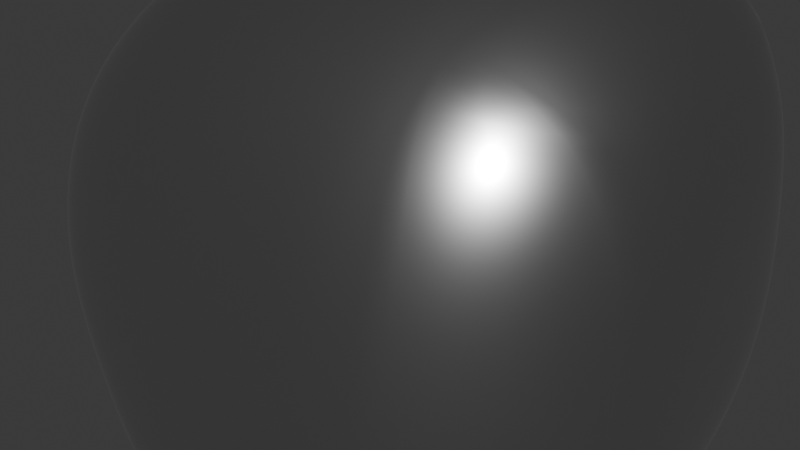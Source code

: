 # Source: Titanium.blend  (saved by Blender 5.0.119; exported with 4.5.12 LTS)
import bpy
from mathutils import Matrix  # noqa: F401  (used for matrix-valued properties, if any)

bpy.ops.wm.read_factory_settings(use_empty=True)
scene = bpy.context.scene
scene.name = 'Scene'

# ---- collections
col_collection = bpy.data.collections.new('Collection'); scene.collection.children.link(col_collection)

# ---- materials (node trees are filled in below, after node groups)
mat_material_001 = bpy.data.materials.new('Material.001')
mat_material_002 = bpy.data.materials.new('Material.002')

# ---- material node trees
mat_material_001.use_nodes = True; mat_material_001.node_tree.nodes.clear()
_N = mat_material_001.node_tree.nodes; _L = mat_material_001.node_tree.links
n0 = _N.new('ShaderNodeBsdfPrincipled'); n0.name = 'Principled BSDF'; n0.location = (-200, 100)
n0.inputs[0].default_value = (0.6432, 0.6432, 0.6432, 1.0)
n0.inputs[1].default_value = 0.6154
n0.inputs[2].default_value = 0.2538
n0.inputs[3].default_value = 0.0
n0.inputs[18].default_value = 0.3769
n0.inputs[20].default_value = 0.0
n0.inputs[22].default_value = (0.165, 0.165, 0.165, 1.0)
n0.inputs[25].default_value = 0.0
n0.inputs[26].default_value = (0.0, 0.0, 0.0, 1.0)
n1 = _N.new('ShaderNodeOutputMaterial'); n1.name = 'Material Output'; n1.location = (200, 100)
n2 = _N.new('ShaderNodeBsdfMetallic'); n2.name = 'Metallic BSDF'; n2.location = (-90, 80)
n2.distribution = 'BECKMANN'
_L.new(n0.outputs[0], n1.inputs[0])
_L.new(n2.outputs[0], n1.inputs[1])
n1.is_active_output = True
mat_material_002.use_nodes = True; mat_material_002.node_tree.nodes.clear()
_N = mat_material_002.node_tree.nodes; _L = mat_material_002.node_tree.links
n0 = _N.new('ShaderNodeBsdfPrincipled'); n0.name = 'Principled BSDF'; n0.location = (-200, 100)
n0.inputs[0].default_value = (0.2639, 0.2639, 0.2639, 1.0)
n1 = _N.new('ShaderNodeOutputMaterial'); n1.name = 'Material Output'; n1.location = (200, 100)
_L.new(n0.outputs[0], n1.inputs[0])
n1.is_active_output = True

# ---- world
world_world = bpy.data.worlds.new('World'); scene.world = world_world
world_world.use_nodes = True; world_world.node_tree.nodes.clear()
_N = world_world.node_tree.nodes; _L = world_world.node_tree.links
n0 = _N.new('ShaderNodeOutputWorld'); n0.name = 'World Output'; n0.location = (200, 100)
n1 = _N.new('ShaderNodeBackground'); n1.name = 'Background'; n1.location = (-200, 100)
n1.inputs[0].default_value = (0.05088, 0.05088, 0.05088, 1.0)
_L.new(n1.outputs[0], n0.inputs[0])
n0.is_active_output = True
world_world.color = (0.05088, 0.05088, 0.05088)
world_world.sun_shadow_jitter_overblur = 0.0

# ---- meshes
me_rock = bpy.data.meshes.new('rock')
me_rock.from_pydata([(0.515, 0.5, 0.5), (0.515, -0.5, -0.5), (0.515, 0.5, -0.5), (-0.515, 0.5, -0.5), (-0.515, -0.5, -0.5), (-0.515, -0.5, 0.5), (-0.515, 0.5, 0.5)], [], [(0, 1, 2), (0, 4, 1), (0, 5, 4), (0, 6, 5), (0, 2, 3, 6), (2, 1, 4, 3), (3, 4, 5, 6)])
me_rock.polygons.foreach_set('use_smooth', [True] * 7)
_k = {(0, 1): 0.45055, (0, 2): 0.1057, (1, 2): 0.15691, (0, 4): 0.41706, (1, 4): 0.12117, (0, 5): 0.17302, (4, 5): 0.12331, (0, 6): 0.15477, (5, 6): 0.44914, (3, 6): 0.65935, (2, 3): 0.73862, (3, 4): 0.29005}
me_rock.attributes.new('crease_edge', 'FLOAT', 'EDGE').data.foreach_set('value', [_k.get((min(e.vertices), max(e.vertices)), 0.0) for e in me_rock.edges])
me_rock.materials.append(mat_material_001)
me_rock.update()
me_text = bpy.data.meshes.new('Text')
me_text.from_pydata([(0.767, 0.585, 0.0), (0.7665, 0.5921, 0.0), (0.7651, 0.599, 0.0), (0.7628, 0.6055, 0.0), (0.7597, 0.6116, 0.0), (0.7559, 0.6173, 0.0), (0.7514, 0.6224, 0.0), (0.7463, 0.6269, 0.0), (0.7406, 0.6307, 0.0), (0.7345, 0.6338, 0.0), (0.728, 0.6361, 0.0), (0.7211, 0.6375, 0.0), (0.714, 0.638, 0.0), (0.7069, 0.6375, 0.0), (0.7, 0.6361, 0.0), (0.6935, 0.6338, 0.0), (0.6874, 0.6307, 0.0), (0.6817, 0.6269, 0.0), (0.6766, 0.6224, 0.0), (0.6721, 0.6173, 0.0), (0.6683, 0.6116, 0.0), (0.6652, 0.6055, 0.0), (0.6629, 0.599, 0.0), (0.6615, 0.5921, 0.0), (0.661, 0.585, 0.0), (0.6615, 0.5779, 0.0), (0.6629, 0.571, 0.0), (0.6652, 0.5645, 0.0), (0.6683, 0.5584, 0.0), (0.6721, 0.5527, 0.0), (0.6766, 0.5476, 0.0), (0.6817, 0.5431, 0.0), (0.6874, 0.5393, 0.0), (0.6935, 0.5362, 0.0), (0.7, 0.5339, 0.0), (0.7069, 0.5325, 0.0), (0.714, 0.532, 0.0), (0.7211, 0.5325, 0.0), (0.728, 0.5339, 0.0), (0.7345, 0.5362, 0.0), (0.7406, 0.5393, 0.0), (0.7463, 0.5431, 0.0), (0.7514, 0.5476, 0.0), (0.7559, 0.5527, 0.0), (0.7597, 0.5584, 0.0), (0.7628, 0.5645, 0.0), (0.7651, 0.571, 0.0), (0.7665, 0.5779, 0.0), (0.758, 0.449, 0.0), (0.669, 0.449, 0.0), (0.669, 0.0, 0.0), (0.758, 0.0, 0.0), (0.587, 0.682, 0.0), (0.017, 0.682, 0.0), (0.017, 0.594, 0.0), (0.253, 0.594, 0.0), (0.253, 0.0, 0.0), (0.351, 0.0, 0.0), (0.351, 0.594, 0.0), (0.587, 0.594, 0.0), (0.767, 0.585, -0.4239), (0.7665, 0.5921, -0.4239), (0.7651, 0.599, -0.4239), (0.7628, 0.6055, -0.4239), (0.7597, 0.6116, -0.4239), (0.7559, 0.6173, -0.4239), (0.7514, 0.6224, -0.4239), (0.7463, 0.6269, -0.4239), (0.7406, 0.6307, -0.4239), (0.7345, 0.6338, -0.4239), (0.728, 0.6361, -0.4239), (0.7211, 0.6375, -0.4239), (0.714, 0.638, -0.4239), (0.7069, 0.6375, -0.4239), (0.7, 0.6361, -0.4239), (0.6935, 0.6338, -0.4239), (0.6874, 0.6307, -0.4239), (0.6817, 0.6269, -0.4239), (0.6766, 0.6224, -0.4239), (0.6721, 0.6173, -0.4239), (0.6683, 0.6116, -0.4239), (0.6652, 0.6055, -0.4239), (0.6629, 0.599, -0.4239), (0.6615, 0.5921, -0.4239), (0.661, 0.585, -0.4239), (0.6615, 0.5779, -0.4239), (0.6629, 0.571, -0.4239), (0.6652, 0.5645, -0.4239), (0.6683, 0.5584, -0.4239), (0.6721, 0.5527, -0.4239), (0.6766, 0.5476, -0.4239), (0.6817, 0.5431, -0.4239), (0.6874, 0.5393, -0.4239), (0.6935, 0.5362, -0.4239), (0.7, 0.5339, -0.4239), (0.7069, 0.5325, -0.4239), (0.714, 0.532, -0.4239), (0.7211, 0.5325, -0.4239), (0.728, 0.5339, -0.4239), (0.7345, 0.5362, -0.4239), (0.7406, 0.5393, -0.4239), (0.7463, 0.5431, -0.4239), (0.7514, 0.5476, -0.4239), (0.7559, 0.5527, -0.4239), (0.7597, 0.5584, -0.4239), (0.7628, 0.5645, -0.4239), (0.7651, 0.571, -0.4239), (0.7665, 0.5779, -0.4239), (0.758, 0.449, -0.4239), (0.669, 0.449, -0.4239), (0.669, 0.0, -0.4239), (0.758, 0.0, -0.4239), (0.587, 0.682, -0.4239), (0.017, 0.682, -0.4239), (0.017, 0.594, -0.4239), (0.253, 0.594, -0.4239), (0.253, 0.0, -0.4239), (0.351, 0.0, -0.4239), (0.351, 0.594, -0.4239), (0.587, 0.594, -0.4239)], [], [(50, 49, 48), (50, 48, 51), (13, 12, 11), (13, 11, 10), (14, 13, 10), (14, 10, 9), (15, 14, 9), (15, 9, 8), (16, 15, 8), (16, 8, 7), (17, 16, 7), (17, 7, 6), (18, 17, 6), (18, 6, 5), (19, 18, 5), (19, 5, 4), (20, 19, 4), (20, 4, 3), (21, 20, 3), (21, 3, 2), (22, 21, 2), (22, 2, 1), (23, 22, 1), (23, 1, 0), (24, 23, 0), (25, 24, 0), (25, 0, 47), (25, 47, 46), (26, 25, 46), (26, 46, 45), (27, 26, 45), (27, 45, 44), (28, 27, 44), (28, 44, 43), (29, 28, 43), (29, 43, 42), (30, 29, 42), (30, 42, 41), (31, 30, 41), (31, 41, 40), (32, 31, 40), (32, 40, 39), (33, 32, 39), (33, 39, 38), (34, 33, 38), (34, 38, 37), (35, 34, 37), (35, 37, 36), (54, 53, 52), (54, 52, 59), (55, 54, 59), (56, 55, 58), (58, 55, 59), (56, 58, 57), (110, 108, 109), (110, 111, 108), (73, 71, 72), (73, 70, 71), (74, 70, 73), (74, 69, 70), (75, 69, 74), (75, 68, 69), (76, 68, 75), (76, 67, 68), (77, 67, 76), (77, 66, 67), (78, 66, 77), (78, 65, 66), (79, 65, 78), (79, 64, 65), (80, 64, 79), (80, 63, 64), (81, 63, 80), (81, 62, 63), (82, 62, 81), (82, 61, 62), (83, 61, 82), (83, 60, 61), (84, 60, 83), (85, 60, 84), (85, 107, 60), (85, 106, 107), (86, 106, 85), (86, 105, 106), (87, 105, 86), (87, 104, 105), (88, 104, 87), (88, 103, 104), (89, 103, 88), (89, 102, 103), (90, 102, 89), (90, 101, 102), (91, 101, 90), (91, 100, 101), (92, 100, 91), (92, 99, 100), (93, 99, 92), (93, 98, 99), (94, 98, 93), (94, 97, 98), (95, 97, 94), (95, 96, 97), (114, 112, 113), (114, 119, 112), (115, 119, 114), (116, 118, 115), (118, 119, 115), (116, 117, 118), (42, 43, 103, 102), (7, 8, 68, 67), (52, 53, 113, 112), (29, 30, 90, 89), (16, 17, 77, 76), (0, 1, 61, 60), (59, 52, 112, 119), (23, 24, 84, 83), (54, 55, 115, 114), (41, 42, 102, 101), (6, 7, 67, 66), (30, 31, 91, 90), (24, 25, 85, 84), (17, 18, 78, 77), (49, 50, 110, 109), (55, 56, 116, 115), (48, 49, 109, 108), (40, 41, 101, 100), (47, 0, 60, 107), (5, 6, 66, 65), (50, 51, 111, 110), (58, 59, 119, 118), (31, 32, 92, 91), (18, 19, 79, 78), (51, 48, 108, 111), (56, 57, 117, 116), (46, 47, 107, 106), (12, 13, 73, 72), (57, 58, 118, 117), (25, 26, 86, 85), (39, 40, 100, 99), (4, 5, 65, 64), (11, 12, 72, 71), (32, 33, 93, 92), (19, 20, 80, 79), (45, 46, 106, 105), (10, 11, 71, 70), (26, 27, 87, 86), (13, 14, 74, 73), (38, 39, 99, 98), (3, 4, 64, 63), (33, 34, 94, 93), (20, 21, 81, 80), (44, 45, 105, 104), (9, 10, 70, 69), (27, 28, 88, 87), (14, 15, 75, 74), (37, 38, 98, 97), (2, 3, 63, 62), (34, 35, 95, 94), (21, 22, 82, 81), (43, 44, 104, 103), (8, 9, 69, 68), (35, 36, 96, 95), (28, 29, 89, 88), (15, 16, 76, 75), (36, 37, 97, 96), (1, 2, 62, 61), (53, 54, 114, 113), (22, 23, 83, 82)])
_uv = me_text.uv_layers.new(name='UVMap')
_uv.uv.foreach_set('vector', [0.9804, 0.0, 0.9608, 0.0, 0.9412, 0.0, 0.9804, 0.0, 0.9412, 0.0, 1.0, 0.0, 0.2549, 0.0, 0.2353, 0.0, 0.2157, 0.0, 0.2549, 0.0, 0.2157, 0.0, 0.1961, 0.0, 0.2745, 0.0, 0.2549, 0.0, 0.1961, 0.0, 0.2745, 0.0, 0.1961, 0.0, 0.1765, 0.0, 0.2941, 0.0, 0.2745, 0.0, 0.1765, 0.0, 0.2941, 0.0, 0.1765, 0.0, 0.1569, 0.0, 0.3137, 0.0, 0.2941, 0.0, 0.1569, 0.0, 0.3137, 0.0, 0.1569, 0.0, 0.1373, 0.0, 0.3333, 0.0, 0.3137, 0.0, 0.1373, 0.0, 0.3333, 0.0, 0.1373, 0.0, 0.1176, 0.0, 0.3529, 0.0, 0.3333, 0.0, 0.1176, 0.0, 0.3529, 0.0, 0.1176, 0.0, 0.09804, 0.0, 0.3725, 0.0, 0.3529, 0.0, 0.09804, 0.0, 0.3725, 0.0, 0.09804, 0.0, 0.07843, 0.0, 0.3922, 0.0, 0.3725, 0.0, 0.07843, 0.0, 0.3922, 0.0, 0.07843, 0.0, 0.05882, 0.0, 0.4118, 0.0, 0.3922, 0.0, 0.05882, 0.0, 0.4118, 0.0, 0.05882, 0.0, 0.03922, 0.0, 0.4314, 0.0, 0.4118, 0.0, 0.03922, 0.0, 0.4314, 0.0, 0.03922, 0.0, 0.01961, 0.0, 0.451, 0.0, 0.4314, 0.0, 0.01961, 0.0, 0.451, 0.0, 0.01961, 0.0, 0.0, 0.0, 0.4706, 0.0, 0.451, 0.0, 0.0, 0.0, 0.4902, 0.0, 0.4706, 0.0, 0.0, 0.0, 0.4902, 0.0, 0.0, 0.0, 0.9216, 0.0, 0.4902, 0.0, 0.9216, 0.0, 0.902, 0.0, 0.5098, 0.0, 0.4902, 0.0, 0.902, 0.0, 0.5098, 0.0, 0.902, 0.0, 0.8824, 0.0, 0.5294, 0.0, 0.5098, 0.0, 0.8824, 0.0, 0.5294, 0.0, 0.8824, 0.0, 0.8627, 0.0, 0.549, 0.0, 0.5294, 0.0, 0.8627, 0.0, 0.549, 0.0, 0.8627, 0.0, 0.8431, 0.0, 0.5686, 0.0, 0.549, 0.0, 0.8431, 0.0, 0.5686, 0.0, 0.8431, 0.0, 0.8235, 0.0, 0.5882, 0.0, 0.5686, 0.0, 0.8235, 0.0, 0.5882, 0.0, 0.8235, 0.0, 0.8039, 0.0, 0.6078, 0.0, 0.5882, 0.0, 0.8039, 0.0, 0.6078, 0.0, 0.8039, 0.0, 0.7843, 0.0, 0.6275, 0.0, 0.6078, 0.0, 0.7843, 0.0, 0.6275, 0.0, 0.7843, 0.0, 0.7647, 0.0, 0.6471, 0.0, 0.6275, 0.0, 0.7647, 0.0, 0.6471, 0.0, 0.7647, 0.0, 0.7451, 0.0, 0.6667, 0.0, 0.6471, 0.0, 0.7451, 0.0, 0.6667, 0.0, 0.7451, 0.0, 0.7255, 0.0, 0.6863, 0.0, 0.6667, 0.0, 0.7255, 0.0, 0.6863, 0.0, 0.7255, 0.0, 0.7059, 0.0, 0.2857, 0.0, 0.1429, 0.0, 0.0, 0.0, 0.2857, 0.0, 0.0, 0.0, 1.0, 0.0, 0.4286, 0.0, 0.2857, 0.0, 1.0, 0.0, 0.5714, 0.0, 0.4286, 0.0, 0.8571, 0.0, 0.8571, 0.0, 0.4286, 0.0, 1.0, 0.0, 0.5714, 0.0, 0.8571, 0.0, 0.7143, 0.0, 0.9804, 0.0, 0.9412, 0.0, 0.9608, 0.0, 0.9804, 0.0, 1.0, 0.0, 0.9412, 0.0, 0.2549, 0.0, 0.2157, 0.0, 0.2353, 0.0, 0.2549, 0.0, 0.1961, 0.0, 0.2157, 0.0, 0.2745, 0.0, 0.1961, 0.0, 0.2549, 0.0, 0.2745, 0.0, 0.1765, 0.0, 0.1961, 0.0, 0.2941, 0.0, 0.1765, 0.0, 0.2745, 0.0, 0.2941, 0.0, 0.1569, 0.0, 0.1765, 0.0, 0.3137, 0.0, 0.1569, 0.0, 0.2941, 0.0, 0.3137, 0.0, 0.1373, 0.0, 0.1569, 0.0, 0.3333, 0.0, 0.1373, 0.0, 0.3137, 0.0, 0.3333, 0.0, 0.1176, 0.0, 0.1373, 0.0, 0.3529, 0.0, 0.1176, 0.0, 0.3333, 0.0, 0.3529, 0.0, 0.09804, 0.0, 0.1176, 0.0, 0.3725, 0.0, 0.09804, 0.0, 0.3529, 0.0, 0.3725, 0.0, 0.07843, 0.0, 0.09804, 0.0, 0.3922, 0.0, 0.07843, 0.0, 0.3725, 0.0, 0.3922, 0.0, 0.05882, 0.0, 0.07843, 0.0, 0.4118, 0.0, 0.05882, 0.0, 0.3922, 0.0, 0.4118, 0.0, 0.03922, 0.0, 0.05882, 0.0, 0.4314, 0.0, 0.03922, 0.0, 0.4118, 0.0, 0.4314, 0.0, 0.01961, 0.0, 0.03922, 0.0, 0.451, 0.0, 0.01961, 0.0, 0.4314, 0.0, 0.451, 0.0, 0.0, 0.0, 0.01961, 0.0, 0.4706, 0.0, 0.0, 0.0, 0.451, 0.0, 0.4902, 0.0, 0.0, 0.0, 0.4706, 0.0, 0.4902, 0.0, 0.9216, 0.0, 0.0, 0.0, 0.4902, 0.0, 0.902, 0.0, 0.9216, 0.0, 0.5098, 0.0, 0.902, 0.0, 0.4902, 0.0, 0.5098, 0.0, 0.8824, 0.0, 0.902, 0.0, 0.5294, 0.0, 0.8824, 0.0, 0.5098, 0.0, 0.5294, 0.0, 0.8627, 0.0, 0.8824, 0.0, 0.549, 0.0, 0.8627, 0.0, 0.5294, 0.0, 0.549, 0.0, 0.8431, 0.0, 0.8627, 0.0, 0.5686, 0.0, 0.8431, 0.0, 0.549, 0.0, 0.5686, 0.0, 0.8235, 0.0, 0.8431, 0.0, 0.5882, 0.0, 0.8235, 0.0, 0.5686, 0.0, 0.5882, 0.0, 0.8039, 0.0, 0.8235, 0.0, 0.6078, 0.0, 0.8039, 0.0, 0.5882, 0.0, 0.6078, 0.0, 0.7843, 0.0, 0.8039, 0.0, 0.6275, 0.0, 0.7843, 0.0, 0.6078, 0.0, 0.6275, 0.0, 0.7647, 0.0, 0.7843, 0.0, 0.6471, 0.0, 0.7647, 0.0, 0.6275, 0.0, 0.6471, 0.0, 0.7451, 0.0, 0.7647, 0.0, 0.6667, 0.0, 0.7451, 0.0, 0.6471, 0.0, 0.6667, 0.0, 0.7255, 0.0, 0.7451, 0.0, 0.6863, 0.0, 0.7255, 0.0, 0.6667, 0.0, 0.6863, 0.0, 0.7059, 0.0, 0.7255, 0.0, 0.2857, 0.0, 0.0, 0.0, 0.1429, 0.0, 0.2857, 0.0, 1.0, 0.0, 0.0, 0.0, 0.4286, 0.0, 1.0, 0.0, 0.2857, 0.0, 0.5714, 0.0, 0.8571, 0.0, 0.4286, 0.0, 0.8571, 0.0, 1.0, 0.0, 0.4286, 0.0, 0.5714, 0.0, 0.7143, 0.0, 0.8571, 0.0, 0.8235, 0.0, 0.8431, 0.0, 0.8431, 0.0, 0.8235, 0.0, 0.1373, 0.0, 0.1569, 0.0, 0.1569, 0.0, 0.1373, 0.0, 0.0, 0.0, 0.1429, 0.0, 0.1429, 0.0, 0.0, 0.0, 0.5686, 0.0, 0.5882, 0.0, 0.5882, 0.0, 0.5686, 0.0, 0.3137, 0.0, 0.3333, 0.0, 0.3333, 0.0, 0.3137, 0.0, 0.0, 0.0, 0.01961, 0.0, 0.01961, 0.0, 0.0, 0.0, 1.0, 0.0, 0.0, 0.0, 0.0, 0.0, 1.0, 0.0, 0.451, 0.0, 0.4706, 0.0, 0.4706, 0.0, 0.451, 0.0, 0.2857, 0.0, 0.4286, 0.0, 0.4286, 0.0, 0.2857, 0.0, 0.8039, 0.0, 0.8235, 0.0, 0.8235, 0.0, 0.8039, 0.0, 0.1176, 0.0, 0.1373, 0.0, 0.1373, 0.0, 0.1176, 0.0, 0.5882, 0.0, 0.6078, 0.0, 0.6078, 0.0, 0.5882, 0.0, 0.4706, 0.0, 0.4902, 0.0, 0.4902, 0.0, 0.4706, 0.0, 0.3333, 0.0, 0.3529, 0.0, 0.3529, 0.0, 0.3333, 0.0, 0.9608, 0.0, 0.9804, 0.0, 0.9804, 0.0, 0.9608, 0.0, 0.4286, 0.0, 0.5714, 0.0, 0.5714, 0.0, 0.4286, 0.0, 0.9412, 0.0, 0.9608, 0.0, 0.9608, 0.0, 0.9412, 0.0, 0.7843, 0.0, 0.8039, 0.0, 0.8039, 0.0, 0.7843, 0.0, 0.9216, 0.0, 0.0, 0.0, 0.0, 0.0, 0.9216, 0.0, 0.09804, 0.0, 0.1176, 0.0, 0.1176, 0.0, 0.09804, 0.0, 0.9804, 0.0, 1.0, 0.0, 1.0, 0.0, 0.9804, 0.0, 0.8571, 0.0, 1.0, 0.0, 1.0, 0.0, 0.8571, 0.0, 0.6078, 0.0, 0.6275, 0.0, 0.6275, 0.0, 0.6078, 0.0, 0.3529, 0.0, 0.3725, 0.0, 0.3725, 0.0, 0.3529, 0.0, 1.0, 0.0, 0.9412, 0.0, 0.9412, 0.0, 1.0, 0.0, 0.5714, 0.0, 0.7143, 0.0, 0.7143, 0.0, 0.5714, 0.0, 0.902, 0.0, 0.9216, 0.0, 0.9216, 0.0, 0.902, 0.0, 0.2353, 0.0, 0.2549, 0.0, 0.2549, 0.0, 0.2353, 0.0, 0.7143, 0.0, 0.8571, 0.0, 0.8571, 0.0, 0.7143, 0.0, 0.4902, 0.0, 0.5098, 0.0, 0.5098, 0.0, 0.4902, 0.0, 0.7647, 0.0, 0.7843, 0.0, 0.7843, 0.0, 0.7647, 0.0, 0.07843, 0.0, 0.09804, 0.0, 0.09804, 0.0, 0.07843, 0.0, 0.2157, 0.0, 0.2353, 0.0, 0.2353, 0.0, 0.2157, 0.0, 0.6275, 0.0, 0.6471, 0.0, 0.6471, 0.0, 0.6275, 0.0, 0.3725, 0.0, 0.3922, 0.0, 0.3922, 0.0, 0.3725, 0.0, 0.8824, 0.0, 0.902, 0.0, 0.902, 0.0, 0.8824, 0.0, 0.1961, 0.0, 0.2157, 0.0, 0.2157, 0.0, 0.1961, 0.0, 0.5098, 0.0, 0.5294, 0.0, 0.5294, 0.0, 0.5098, 0.0, 0.2549, 0.0, 0.2745, 0.0, 0.2745, 0.0, 0.2549, 0.0, 0.7451, 0.0, 0.7647, 0.0, 0.7647, 0.0, 0.7451, 0.0, 0.05882, 0.0, 0.07843, 0.0, 0.07843, 0.0, 0.05882, 0.0, 0.6471, 0.0, 0.6667, 0.0, 0.6667, 0.0, 0.6471, 0.0, 0.3922, 0.0, 0.4118, 0.0, 0.4118, 0.0, 0.3922, 0.0, 0.8627, 0.0, 0.8824, 0.0, 0.8824, 0.0, 0.8627, 0.0, 0.1765, 0.0, 0.1961, 0.0, 0.1961, 0.0, 0.1765, 0.0, 0.5294, 0.0, 0.549, 0.0, 0.549, 0.0, 0.5294, 0.0, 0.2745, 0.0, 0.2941, 0.0, 0.2941, 0.0, 0.2745, 0.0, 0.7255, 0.0, 0.7451, 0.0, 0.7451, 0.0, 0.7255, 0.0, 0.03922, 0.0, 0.05882, 0.0, 0.05882, 0.0, 0.03922, 0.0, 0.6667, 0.0, 0.6863, 0.0, 0.6863, 0.0, 0.6667, 0.0, 0.4118, 0.0, 0.4314, 0.0, 0.4314, 0.0, 0.4118, 0.0, 0.8431, 0.0, 0.8627, 0.0, 0.8627, 0.0, 0.8431, 0.0, 0.1569, 0.0, 0.1765, 0.0, 0.1765, 0.0, 0.1569, 0.0, 0.6863, 0.0, 0.7059, 0.0, 0.7059, 0.0, 0.6863, 0.0, 0.549, 0.0, 0.5686, 0.0, 0.5686, 0.0, 0.549, 0.0, 0.2941, 0.0, 0.3137, 0.0, 0.3137, 0.0, 0.2941, 0.0, 0.7059, 0.0, 0.7255, 0.0, 0.7255, 0.0, 0.7059, 0.0, 0.01961, 0.0, 0.03922, 0.0, 0.03922, 0.0, 0.01961, 0.0, 0.1429, 0.0, 0.2857, 0.0, 0.2857, 0.0, 0.1429, 0.0, 0.4314, 0.0, 0.451, 0.0, 0.451, 0.0, 0.4314, 0.0])
me_text.materials.append(mat_material_002)
me_text.auto_texspace = False
me_text.update()

# ---- objects
ob_rock = bpy.data.objects.new('rock', me_rock)
ob_text = bpy.data.objects.new('Text', me_text)

# ---- transforms, parenting, visibility, modifiers, constraints
ob_rock.location = (-0.05951, 0.2584, 0.02817)
ob_rock.rotation_euler = (0.0, -0.0, 3.142)
_m = ob_rock.modifiers.new('Subsurf', 'SUBSURF')
_m.levels = 2
_m.render_levels = 3
_m = ob_rock.modifiers.new('Subsurf.001', 'SUBSURF')
_m.levels = 2
_m.render_levels = 3
_m = ob_rock.modifiers.new('Displace', 'DISPLACE')
_m.mid_level = 0.0
_m.strength = 0.005516
_m = ob_rock.modifiers.new('Displace.001', 'DISPLACE')
_m.mid_level = 0.0
_m.strength = 0.416
_m = ob_rock.modifiers.new('Displace.002', 'DISPLACE')
_m.strength = 0.04064
_m = ob_rock.modifiers.new('Displace.003', 'DISPLACE')
_m.strength = 0.02512
ob_text.location = (-0.2402, -0.329, -0.2242)
ob_text.rotation_euler = (1.571, -2.22e-16, 6.283)
ob_text.scale = (0.5851, 0.5851, 0.5851)

# ---- collection membership
col_collection.objects.link(ob_rock)
col_collection.objects.link(ob_text)

# ---- scene / render settings (as saved in the file)
scene.frame_start = 1; scene.frame_end = 250; scene.frame_set(1)
scene.render.engine = 'BLENDER_EEVEE_NEXT'
scene.render.bake_bias = 0.0
scene.render.bake_samples = 0
scene.cycles.sampling_pattern = 'TABULATED_SOBOL'
scene.eevee.use_volume_custom_range = False
bpy.context.view_layer.update()

# ---- added for rendering (the .blend has no active camera and no usable light): camera, sun
cam_auto = bpy.data.cameras.new('AutoCamera')
cam_auto.lens = 50.0
cam_auto.sensor_width = 36.0
cam_auto.clip_end = 1000.0
ob_auto_camera = bpy.data.objects.new('AutoCamera', cam_auto)
scene.collection.objects.link(ob_auto_camera)
ob_auto_camera.location = (1.65624, -1.89531, 1.37335)
ob_auto_camera.rotation_euler = (1.09748, -7.21219e-08, 0.694738)
scene.camera = ob_auto_camera
light_auto_sun = bpy.data.lights.new('AutoSun', 'SUN')
light_auto_sun.energy = 3.0
light_auto_sun.angle = 0.0523599
ob_auto_sun = bpy.data.objects.new('AutoSun', light_auto_sun)
scene.collection.objects.link(ob_auto_sun)
ob_auto_sun.rotation_euler = (0.872665, 0.174533, 0.523599)
bpy.context.view_layer.update()
